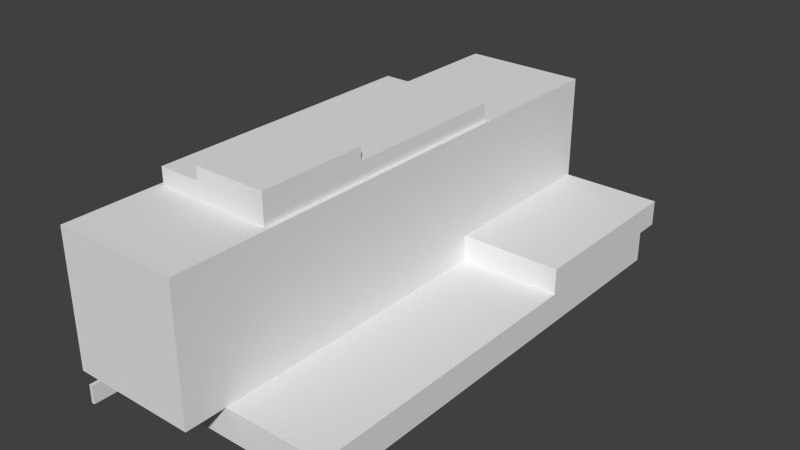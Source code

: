# Source: Torikatu_20_missingtextures.blend  (saved by Blender 2.74.0; exported with 4.5.12 LTS)
import bpy
from mathutils import Matrix  # noqa: F401  (used for matrix-valued properties, if any)

bpy.ops.wm.read_factory_settings(use_empty=True)
scene = bpy.context.scene
scene.name = 'Scene'

# ---- collections
col_collection_1 = bpy.data.collections.new('Collection 1'); scene.collection.children.link(col_collection_1)

# ---- world
world_world = bpy.data.worlds.new('World'); scene.world = world_world
world_world.color = (0.05088, 0.05088, 0.05088)
world_world.use_sun_shadow = False
world_world.sun_shadow_jitter_overblur = 0.0
world_world.cycles.sampling_method = 'MANUAL'
world_world.cycles.sample_map_resolution = 256

# ---- meshes
me_plane_001 = bpy.data.meshes.new('Plane.001')
me_plane_001.from_pydata([(1.0, -1.0, 0.0), (-1.0, -1.0, 0.0), (1.0, 1.0, 0.0), (-1.0, 1.0, 0.0), (1.0, -1.0, 0.2705), (-1.0, -1.0, 0.2705), (1.0, 1.0, 0.2705), (-1.0, 1.0, 0.2705), (1.0, 1.105, 0.2705), (-1.0, 1.105, 0.2705), (0.1057, 0.3198, 0.2705), (-1.0, -1.174, 0.2705), (0.1057, -1.0, 0.2705), (1.0, 0.3197, 0.2705), (0.1057, -1.174, 0.2705), (-1.0, 1.105, 1.435), (1.0, 1.105, 0.4993), (0.06565, -0.7616, 1.435), (0.1057, -1.174, 1.435), (-1.0, -1.174, 1.435), (0.1057, 0.3198, 0.4993), (-0.96, -0.7616, 1.435), (0.1056, 1.105, 1.435), (1.0, 0.3197, 0.4993), (0.06558, 0.4523, 1.435), (0.1056, 1.105, 0.4993), (-0.96, 0.4523, 1.435), (0.06565, -0.7616, 1.583), (-0.96, -0.7616, 1.583), (0.06558, 0.4523, 1.583), (-0.96, 0.4523, 1.583), (0.06561, -0.2857, 1.583), (0.06565, -0.7616, 1.699), (-0.5824, -0.2857, 1.583), (-0.5823, -0.7616, 1.583), (0.06561, -0.2857, 1.699), (-0.5824, -0.2857, 1.699), (-0.5823, -0.7616, 1.699), (-0.968, -1.168, -0.001457), (-0.968, -0.9919, -0.001457), (-0.9396, -0.9919, -0.001457), (-0.9396, -1.168, -0.001457), (-0.968, -1.168, 0.1583), (-0.968, -0.9919, 0.1583), (-0.9396, -0.9919, 0.1583), (-0.9396, -1.168, 0.1583), (-1.0, 0.0, 0.0), (-1.0, 0.0, 0.2705)], [], [(2, 0, 1, 46, 3), (46, 1, 5, 47), (0, 2, 6, 13, 4), (4, 12, 5, 1, 0), (2, 3, 7, 6), (17, 24, 29, 31, 27), (10, 13, 23, 20), (10, 12, 4, 13), (18, 22, 24, 17), (7, 47, 5, 11, 19, 9), (14, 18, 19, 11), (19, 18, 17, 21), (16, 25, 20, 23), (7, 9, 8, 6), (14, 11, 5, 12), (15, 19, 21, 26), (23, 13, 6, 8, 16), (9, 19, 15), (25, 9, 15, 22), (20, 25, 22), (12, 10, 20, 18, 14), (9, 25, 16, 8), (18, 20, 22), (22, 15, 26, 24), (24, 26, 30, 29), (21, 17, 27, 34, 28), (34, 37, 36, 33), (26, 21, 28, 30), (34, 27, 32, 37), (31, 33, 36, 35), (27, 31, 35, 32), (32, 35, 36, 37), (28, 34, 33, 30), (29, 30, 33, 31), (42, 43, 39, 38), (3, 46, 47, 7), (44, 45, 41, 40), (45, 42, 38, 41), (45, 44, 43, 42)])
_uv = me_plane_001.uv_layers.new(name='UVMap')
_uv.uv.foreach_set('vector', [0.0, 0.0, 0.0, 0.0, 0.0, 0.0, 0.0, 0.0, 0.0, 0.0, 0.5911, 0.3067, 0.0104, 0.3067, 0.0104, 0.1496, 0.5911, 0.1496, 0.4084, 0.8044, 0.03179, 0.8044, 0.03179, 0.8294, 0.1599, 0.8294, 0.4084, 0.8294, 0.4304, 0.992, 0.2424, 0.992, 0.009864, 0.992, 0.009864, 0.9351, 0.4304, 0.9351, 1.0, 0.1353, 3.678e-05, 0.1353, 3.678e-05, 3.725e-05, 1.0, 3.678e-05, 0.7776, 0.9359, 0.7782, 0.7298, 0.7531, 0.7298, 0.7528, 0.8551, 0.7526, 0.9359, 0.4409, 0.9606, 0.5591, 0.9607, 0.5591, 0.9909, 0.4409, 0.9908, 0.6634, 0.9316, 0.6634, 0.7522, 0.7232, 0.7522, 0.7232, 0.9316, 0.0, 0.0, 0.0, 0.0, 0.0, 0.0, 0.0, 0.0, 0.9911, 0.9179, 0.9899, 0.5597, 0.9886, 0.2015, 0.9884, 0.1393, 0.7834, 0.14, 0.9912, 0.9553, 0.5219, 0.5644, 0.5219, 0.7959, 0.3022, 0.7959, 0.3022, 0.5644, 0.5652, 0.8362, 0.565, 0.9308, 0.4933, 0.9271, 0.4935, 0.8394, 0.6559, 0.9329, 0.6053, 0.9329, 0.6053, 0.8426, 0.6559, 0.8426, 0.5752, 0.4949, 0.5981, 0.495, 0.5981, 0.9342, 0.5751, 0.9342, 0.537, 0.7378, 0.537, 0.4949, 0.5752, 0.4949, 0.5751, 0.7378, 0.0, 0.0, 0.0, 0.0, 0.0, 0.0, 0.0, 0.0, 0.1599, 0.8506, 0.1599, 0.8294, 0.03179, 0.8294, 0.01212, 0.8294, 0.01212, 0.8506, 0.9912, 0.9553, 0.7834, 0.14, 0.7862, 0.956, 0.2963, 0.557, 0.01421, 0.4986, 0.01421, 0.7957, 0.2963, 0.7957, 0.7286, 0.5376, 0.7289, 0.7407, 0.6099, 0.7409, 0.7571, 0.196, 0.7577, 0.5376, 0.7286, 0.5376, 0.6089, 0.1514, 0.7571, 0.1511, 0.01421, 0.4986, 0.2963, 0.557, 0.5245, 0.557, 0.5245, 0.4986, 0.6089, 0.1514, 0.7286, 0.5376, 0.6099, 0.7409, 0.1685, 0.9295, 0.1688, 0.835, 0.2823, 0.8388, 0.282, 0.9265, 0.7782, 0.7298, 0.7787, 0.5557, 0.7536, 0.5556, 0.7531, 0.7298, 0.762, 0.9928, 0.5668, 0.9927, 0.5668, 0.9646, 0.6901, 0.9647, 0.762, 0.9647, 0.6901, 0.9647, 0.6901, 0.9426, 0.7807, 0.9426, 0.7807, 0.9647, 0.9929, 0.9929, 0.762, 0.9928, 0.762, 0.9647, 0.9929, 0.9648, 0.6901, 0.9647, 0.5668, 0.9646, 0.5668, 0.9425, 0.6901, 0.9426, 0.7528, 0.8551, 0.7531, 0.745, 0.7334, 0.745, 0.7331, 0.855, 0.7526, 0.9359, 0.7528, 0.8551, 0.7331, 0.855, 0.7328, 0.9358, 0.4933, 0.9271, 0.4105, 0.9269, 0.4106, 0.8714, 0.4934, 0.8717, 0.4935, 0.8394, 0.4934, 0.8717, 0.4106, 0.8714, 0.2823, 0.8388, 0.282, 0.9265, 0.2823, 0.8388, 0.4106, 0.8714, 0.4105, 0.9269, 0.08843, 0.9188, 0.08843, 0.8583, 0.1433, 0.8583, 0.1433, 0.9188, 0.5919, 0.4817, 0.01018, 0.4817, 0.01018, 0.3243, 0.5919, 0.3243, 0.07869, 0.8583, 0.07869, 0.9188, 0.02386, 0.9188, 0.02386, 0.8583, 0.08843, 0.9285, 0.08843, 0.9188, 0.1433, 0.9188, 0.1433, 0.9285, 0.07869, 0.9188, 0.07869, 0.8583, 0.08843, 0.8583, 0.08843, 0.9188])
me_plane_001.use_remesh_preserve_volume = False
me_plane_001.use_remesh_preserve_attributes = False
me_plane_001.use_mirror_vertex_groups = False
me_plane_001.update()

# ---- objects
ob_plane_001 = bpy.data.objects.new('Plane.001', me_plane_001)

# ---- transforms, parenting, visibility, modifiers, constraints
ob_plane_001.location = (-25.18, 9.524, 0.8287)
ob_plane_001.scale = (12.52, 25.47, 12.52)
ob_plane_001.lineart.crease_threshold = 0.0

# ---- collection membership
col_collection_1.objects.link(ob_plane_001)

# ---- scene / render settings (as saved in the file)
scene.frame_start = 1; scene.frame_end = 140; scene.frame_set(19)
scene.render.engine = 'BLENDER_EEVEE_NEXT'
scene.render.image_settings.color_mode = 'RGB'
scene.render.image_settings.compression = 90
scene.render.resolution_percentage = 50
scene.render.dither_intensity = 0.0
scene.render.bake_margin = 2
scene.render.bake_bias = 0.0
scene.cycles.use_denoising = False
scene.cycles.samples = 10
scene.cycles.sampling_pattern = 'TABULATED_SOBOL'
scene.cycles.light_sampling_threshold = 0.0
scene.cycles.use_adaptive_sampling = False
scene.cycles.use_light_tree = False
scene.cycles.blur_glossy = 0.0
scene.cycles.volume_bounces = 1
scene.cycles.pixel_filter_type = 'GAUSSIAN'
scene.cycles.sample_clamp_indirect = 0.0
scene.view_settings.view_transform = 'Standard'
bpy.context.view_layer.update()

# ---- added for rendering (the .blend has no active camera and no usable light): camera, sun
cam_auto = bpy.data.cameras.new('AutoCamera')
cam_auto.lens = 50.0
cam_auto.sensor_width = 36.0
cam_auto.clip_end = 1082.78
ob_auto_camera = bpy.data.objects.new('AutoCamera', cam_auto)
scene.collection.objects.link(ob_auto_camera)
ob_auto_camera.location = (36.5147, -65.3917, 60.8113)
ob_auto_camera.rotation_euler = (1.09748, -7.21219e-08, 0.694738)
scene.camera = ob_auto_camera
light_auto_sun = bpy.data.lights.new('AutoSun', 'SUN')
light_auto_sun.energy = 3.0
light_auto_sun.angle = 0.0523599
ob_auto_sun = bpy.data.objects.new('AutoSun', light_auto_sun)
scene.collection.objects.link(ob_auto_sun)
ob_auto_sun.rotation_euler = (0.872665, 0.174533, 0.523599)
bpy.context.view_layer.update()
